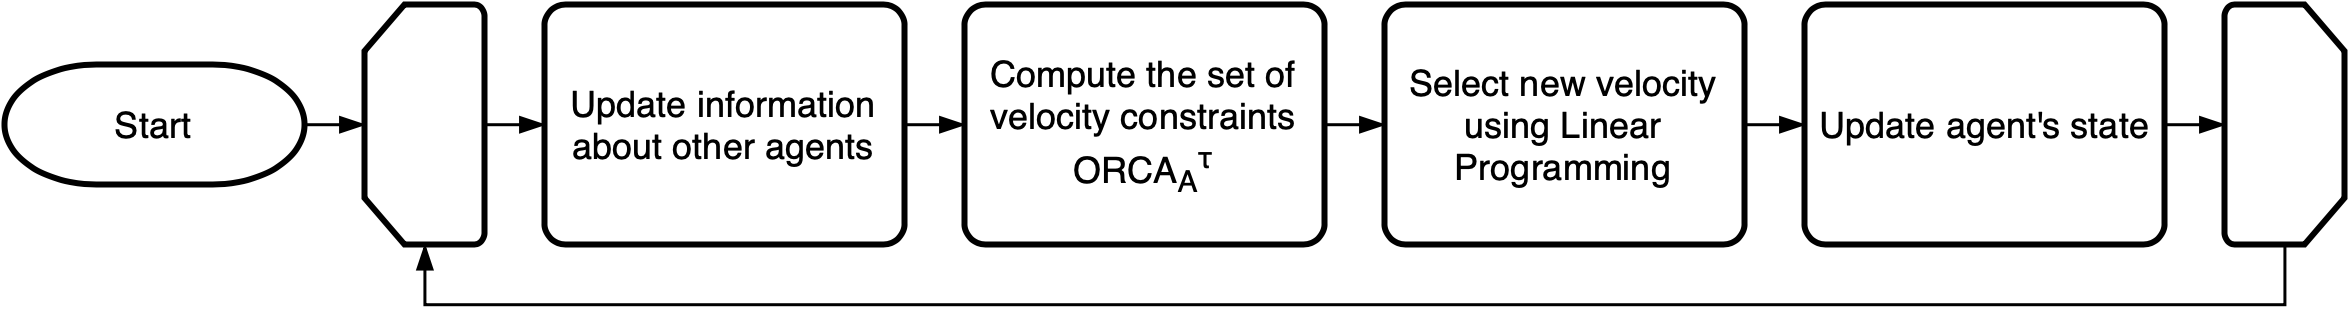

The diagram above was exported from draw.io. Its source (the exported page's mxGraphModel, read from the mxfile embedded in the PNG):
<mxGraphModel dx="964" dy="582" grid="1" gridSize="10" guides="1" tooltips="1" connect="1" arrows="1" fold="1" page="1" pageScale="1" pageWidth="827" pageHeight="1169" math="0" shadow="0">
  <root>
    <mxCell id="0" />
    <mxCell id="1" parent="0" />
    <mxCell id="gAars_AEJ0kImljI0axF-63" style="edgeStyle=orthogonalEdgeStyle;rounded=0;orthogonalLoop=1;jettySize=auto;html=1;exitX=1;exitY=0.5;exitDx=0;exitDy=0;exitPerimeter=0;entryX=0;entryY=0.5;entryDx=0;entryDy=0;entryPerimeter=0;endArrow=blockThin;endFill=1;" edge="1" parent="1" source="gAars_AEJ0kImljI0axF-43" target="gAars_AEJ0kImljI0axF-55">
      <mxGeometry relative="1" as="geometry" />
    </mxCell>
    <mxCell id="gAars_AEJ0kImljI0axF-43" value="" style="strokeWidth=2;html=1;shape=mxgraph.flowchart.loop_limit;whiteSpace=wrap;rotation=0;direction=south;spacing=2;" vertex="1" parent="1">
      <mxGeometry x="820" y="380" width="40" height="80" as="geometry" />
    </mxCell>
    <mxCell id="gAars_AEJ0kImljI0axF-56" style="edgeStyle=orthogonalEdgeStyle;rounded=0;orthogonalLoop=1;jettySize=auto;html=1;exitX=1;exitY=0.5;exitDx=0;exitDy=0;exitPerimeter=0;entryX=0.5;entryY=0;entryDx=0;entryDy=0;entryPerimeter=0;endArrow=blockThin;endFill=1;" edge="1" parent="1" source="gAars_AEJ0kImljI0axF-45" target="gAars_AEJ0kImljI0axF-55">
      <mxGeometry relative="1" as="geometry" />
    </mxCell>
    <mxCell id="gAars_AEJ0kImljI0axF-45" value="Start" style="strokeWidth=2;html=1;shape=mxgraph.flowchart.terminator;whiteSpace=wrap;" vertex="1" parent="1">
      <mxGeometry x="80" y="400" width="100" height="40" as="geometry" />
    </mxCell>
    <mxCell id="gAars_AEJ0kImljI0axF-58" style="edgeStyle=orthogonalEdgeStyle;rounded=0;orthogonalLoop=1;jettySize=auto;html=1;exitX=1;exitY=0.5;exitDx=0;exitDy=0;entryX=0;entryY=0.5;entryDx=0;entryDy=0;endArrow=blockThin;endFill=1;" edge="1" parent="1" source="gAars_AEJ0kImljI0axF-47" target="gAars_AEJ0kImljI0axF-49">
      <mxGeometry relative="1" as="geometry" />
    </mxCell>
    <mxCell id="gAars_AEJ0kImljI0axF-47" value="Update information about other agents" style="rounded=1;whiteSpace=wrap;html=1;absoluteArcSize=1;arcSize=14;strokeWidth=2;" vertex="1" parent="1">
      <mxGeometry x="260" y="380" width="120" height="80" as="geometry" />
    </mxCell>
    <mxCell id="gAars_AEJ0kImljI0axF-59" style="edgeStyle=orthogonalEdgeStyle;rounded=0;orthogonalLoop=1;jettySize=auto;html=1;exitX=1;exitY=0.5;exitDx=0;exitDy=0;entryX=0;entryY=0.5;entryDx=0;entryDy=0;endArrow=blockThin;endFill=1;" edge="1" parent="1" source="gAars_AEJ0kImljI0axF-49" target="gAars_AEJ0kImljI0axF-51">
      <mxGeometry relative="1" as="geometry" />
    </mxCell>
    <mxCell id="gAars_AEJ0kImljI0axF-49" value="Compute the set of velocity constraints ORCA&lt;sub&gt;A&lt;/sub&gt;&lt;sup&gt;τ&lt;/sup&gt;" style="rounded=1;whiteSpace=wrap;html=1;absoluteArcSize=1;arcSize=14;strokeWidth=2;" vertex="1" parent="1">
      <mxGeometry x="400" y="380" width="120" height="80" as="geometry" />
    </mxCell>
    <mxCell id="gAars_AEJ0kImljI0axF-60" style="edgeStyle=orthogonalEdgeStyle;rounded=0;orthogonalLoop=1;jettySize=auto;html=1;exitX=1;exitY=0.5;exitDx=0;exitDy=0;entryX=0;entryY=0.5;entryDx=0;entryDy=0;endArrow=blockThin;endFill=1;" edge="1" parent="1" source="gAars_AEJ0kImljI0axF-51" target="gAars_AEJ0kImljI0axF-53">
      <mxGeometry relative="1" as="geometry" />
    </mxCell>
    <mxCell id="gAars_AEJ0kImljI0axF-51" value="Select new velocity using Linear Programming" style="rounded=1;whiteSpace=wrap;html=1;absoluteArcSize=1;arcSize=14;strokeWidth=2;" vertex="1" parent="1">
      <mxGeometry x="540" y="380" width="120" height="80" as="geometry" />
    </mxCell>
    <mxCell id="gAars_AEJ0kImljI0axF-61" style="edgeStyle=orthogonalEdgeStyle;rounded=0;orthogonalLoop=1;jettySize=auto;html=1;exitX=1;exitY=0.5;exitDx=0;exitDy=0;entryX=0.5;entryY=1;entryDx=0;entryDy=0;entryPerimeter=0;endArrow=blockThin;endFill=1;" edge="1" parent="1" source="gAars_AEJ0kImljI0axF-53" target="gAars_AEJ0kImljI0axF-43">
      <mxGeometry relative="1" as="geometry" />
    </mxCell>
    <mxCell id="gAars_AEJ0kImljI0axF-53" value="Update agent's state" style="rounded=1;whiteSpace=wrap;html=1;absoluteArcSize=1;arcSize=14;strokeWidth=2;" vertex="1" parent="1">
      <mxGeometry x="680" y="380" width="120" height="80" as="geometry" />
    </mxCell>
    <mxCell id="gAars_AEJ0kImljI0axF-57" style="edgeStyle=orthogonalEdgeStyle;rounded=0;orthogonalLoop=1;jettySize=auto;html=1;exitX=0.5;exitY=1;exitDx=0;exitDy=0;exitPerimeter=0;entryX=0;entryY=0.5;entryDx=0;entryDy=0;endArrow=blockThin;endFill=1;" edge="1" parent="1" source="gAars_AEJ0kImljI0axF-55" target="gAars_AEJ0kImljI0axF-47">
      <mxGeometry relative="1" as="geometry" />
    </mxCell>
    <mxCell id="gAars_AEJ0kImljI0axF-55" value="" style="strokeWidth=2;html=1;shape=mxgraph.flowchart.loop_limit;whiteSpace=wrap;rotation=180;direction=south;spacing=2;" vertex="1" parent="1">
      <mxGeometry x="200" y="380" width="40" height="80" as="geometry" />
    </mxCell>
  </root>
</mxGraphModel>